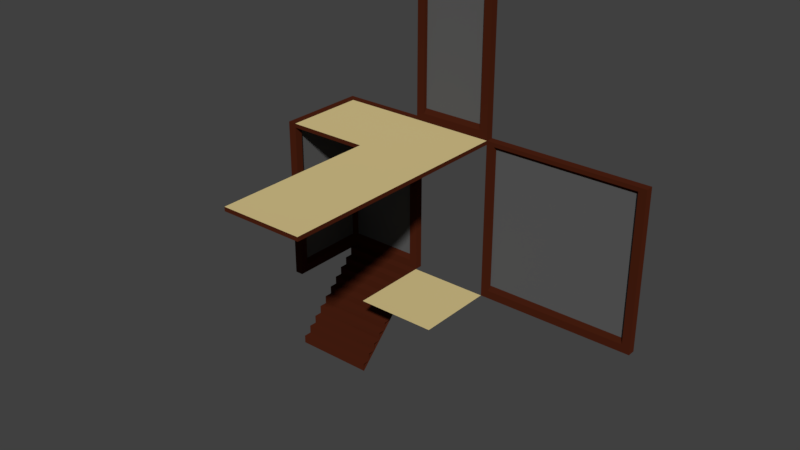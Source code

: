 # Source: Tiles.blend  (saved by Blender 2.80.75; exported with 4.5.12 LTS)
import bpy
from mathutils import Matrix  # noqa: F401  (used for matrix-valued properties, if any)

bpy.ops.wm.read_factory_settings(use_empty=True)
scene = bpy.context.scene
scene.name = 'Scene'

# ---- collections
col_walls = bpy.data.collections.new('Walls'); scene.collection.children.link(col_walls)

# ---- materials (node trees are filled in below, after node groups)
mat_clay = bpy.data.materials.new('Clay')
mat_clay.diffuse_color = (0.8, 0.6616, 0.4291, 1.0)
mat_stone = bpy.data.materials.new('Stone')
mat_stone.alpha_threshold = 0.0
mat_stone.diffuse_color = (0.1065, 0.1065, 0.1065, 1.0)
mat_stone.roughness = 0.5
mat_stone.line_color = (0.0, 0.0, 0.0, 1.0)
mat_wood = bpy.data.materials.new('Wood')
mat_wood.diffuse_color = (0.1025, 0.03569, 0.01177, 1.0)

# ---- material node trees
mat_clay.use_nodes = True; mat_clay.node_tree.nodes.clear()
_N = mat_clay.node_tree.nodes; _L = mat_clay.node_tree.links
n0 = _N.new('ShaderNodeOutputMaterial'); n0.name = 'Material Output'; n0.location = (300, 300)
n1 = _N.new('ShaderNodeBsdfDiffuse'); n1.name = 'Diffuse BSDF'; n1.location = (10, 300)
n1.inputs[0].default_value = (0.5277, 0.4291, 0.2015, 1.0)
n1.inputs[1].default_value = 0.5
_L.new(n1.outputs[0], n0.inputs[0])
n0.is_active_output = True
mat_wood.use_nodes = True; mat_wood.node_tree.nodes.clear()
_N = mat_wood.node_tree.nodes; _L = mat_wood.node_tree.links
n0 = _N.new('ShaderNodeOutputMaterial'); n0.name = 'Material Output'; n0.location = (300, 300)
n1 = _N.new('ShaderNodeBsdfDiffuse'); n1.name = 'Diffuse BSDF'; n1.location = (10, 300)
n1.inputs[0].default_value = (0.0578, 0.01198, 0.004903, 1.0)
n1.inputs[1].default_value = 0.5
_L.new(n1.outputs[0], n0.inputs[0])
n0.is_active_output = True

# ---- world
world_world = bpy.data.worlds.new('World'); scene.world = world_world
world_world.color = (0.05088, 0.05088, 0.05088)
world_world.use_sun_shadow = False
world_world.sun_shadow_jitter_overblur = 0.0

# ---- meshes
me_plane_003 = bpy.data.meshes.new('Plane.003')
me_plane_003.from_pydata([(0.0, -2.0, 0.0), (2.0, -2.0, 0.0), (0.0, 0.0, 0.0), (2.0, 0.0, 0.0)], [], [(0, 1, 3, 2)])
_uv = me_plane_003.uv_layers.new(name='UVMap')
_uv.uv.foreach_set('vector', [0.0, 0.0, 1.0, 0.0, 1.0, 1.0, 0.0, 1.0])
me_plane_003.materials.append(mat_clay)
me_plane_003.use_remesh_preserve_volume = False
me_plane_003.use_remesh_preserve_attributes = False
me_plane_003.use_mirror_vertex_groups = False
me_plane_003.update()
me_plane_004 = bpy.data.meshes.new('Plane.004')
me_plane_004.from_pydata([(0.0, -2.0, -0.1), (2.0, -2.0, -0.1), (0.0, 0.0, -0.1), (2.0, 0.0, -0.1), (0.8, -1.8, -0.1), (1.2, -1.8, -0.1), (1.2, -0.2, -0.1), (0.8, -0.2, -0.1), (1.807, -1.8, -0.1), (1.807, -0.2, -0.1), (0.1929, -0.2, -0.1), (0.1929, -1.8, -0.1), (0.0, -2.0, -9.686e-08), (2.0, -2.0, -9.686e-08), (0.0, 0.0, -9.686e-08), (2.0, 0.0, -9.686e-08), (0.0, -2.0, -9.686e-08), (0.0, 0.0, -9.686e-08), (0.1929, -0.2, -9.686e-08), (0.1929, -1.8, -9.686e-08), (0.8, -1.8, -9.686e-08), (1.2, -1.8, -9.686e-08), (1.2, -0.2, -9.686e-08), (0.8, -0.2, -9.686e-08), (2.0, -2.0, -9.686e-08), (2.0, 0.0, -9.686e-08), (1.807, -1.8, -9.686e-08), (1.807, -0.2, -9.686e-08)], [], [(8, 9, 3, 1), (13, 12, 14, 15), (4, 7, 6, 5), (0, 2, 10, 11), (10, 18, 19, 11), (0, 16, 17, 2), (11, 19, 26, 8), (11, 8, 1, 0), (4, 20, 23, 7), (6, 22, 21, 5), (10, 2, 3, 9), (0, 1, 24, 16), (8, 26, 27, 9), (3, 25, 24, 1), (10, 9, 27, 18), (17, 25, 3, 2)])
me_plane_004.polygons.foreach_set('material_index', [1, 2, 1, 1, 1, 1, 1, 1, 1, 1, 1, 1, 1, 1, 1, 1])
_uv = me_plane_004.uv_layers.new(name='UVMap')
_uv.uv.foreach_set('vector', [0.4654, 0.4904, 0.446, 0.1015, 0.505, 0.03761, 0.5141, 0.5481, 0.9999, 0.0001242, 0.9999, 0.4591, 0.5409, 0.4591, 0.5409, 0.0001241, 0.6556, 0.4593, 0.6556, 0.8265, 0.5639, 0.8265, 0.5639, 0.4593, 0.03216, 0.5157, 0.03243, 0.07541, 0.06871, 0.1108, 0.08174, 0.472, 0.06871, 0.1108, 0.08642, 0.1278, 0.1073, 0.4525, 0.08174, 0.472, 0.03216, 0.5157, 0.0001241, 0.5475, 0.009058, 0.05288, 0.03243, 0.07541, 0.08174, 0.472, 0.1073, 0.4525, 0.4437, 0.462, 0.4654, 0.4904, 0.08174, 0.472, 0.4654, 0.4904, 0.5141, 0.5481, 0.03216, 0.5157, 0.6556, 0.4593, 0.6786, 0.4593, 0.6786, 0.8265, 0.6556, 0.8265, 0.5639, 0.8265, 0.5409, 0.8265, 0.5409, 0.4593, 0.5639, 0.4593, 0.06871, 0.1108, 0.03243, 0.07541, 0.505, 0.03761, 0.446, 0.1015, 0.03216, 0.5157, 0.5141, 0.5481, 0.5407, 0.5751, 0.0001241, 0.5475, 0.4654, 0.4904, 0.4437, 0.462, 0.418, 0.1313, 0.446, 0.1015, 0.505, 0.03761, 0.5407, 0.0001241, 0.5407, 0.5751, 0.5141, 0.5481, 0.06871, 0.1108, 0.446, 0.1015, 0.418, 0.1313, 0.08642, 0.1278, 0.009058, 0.05288, 0.5407, 0.0001241, 0.505, 0.03761, 0.03243, 0.07541])
me_plane_004.materials.append(mat_stone)
me_plane_004.materials.append(mat_wood)
me_plane_004.materials.append(mat_clay)
me_plane_004.use_remesh_preserve_volume = False
me_plane_004.use_remesh_preserve_attributes = False
me_plane_004.use_mirror_vertex_groups = False
me_plane_004.update()
me_plane_001 = bpy.data.meshes.new('Plane.001')
me_plane_001.from_pydata([(0.0, -2.0, -0.1), (2.0, -2.0, -0.1), (0.0, 0.0, -0.1), (2.0, 0.0, -0.1), (0.8, -2.0, -0.1), (1.2, -2.0, -0.1), (1.2, -0.2, -0.1), (0.8, -0.2, -0.1), (1.807, -2.0, -0.1), (1.807, -0.2, -0.1), (0.1929, -0.2, -0.1), (0.1929, -2.0, -0.1), (0.0, -2.0, -9.686e-08), (2.0, -2.0, -9.686e-08), (0.0, 0.0, -9.686e-08), (2.0, 0.0, -9.686e-08), (0.0, -2.0, -9.686e-08), (0.0, 0.0, -9.686e-08), (0.1929, -0.2, -9.686e-08), (0.1929, -2.0, -9.686e-08), (0.8, -2.0, -9.686e-08), (1.2, -2.0, -9.686e-08), (1.2, -0.2, -9.686e-08), (0.8, -0.2, -9.686e-08), (2.0, -2.0, -9.686e-08), (2.0, 0.0, -9.686e-08), (1.807, -2.0, -9.686e-08), (1.807, -0.2, -9.686e-08)], [(19, 26)], [(8, 9, 3, 1), (13, 12, 14, 15), (4, 7, 6, 5), (0, 2, 10, 11), (10, 18, 19, 11), (0, 16, 17, 2), (4, 20, 23, 7), (6, 22, 21, 5), (10, 2, 3, 9), (8, 26, 27, 9), (3, 25, 24, 1), (10, 9, 27, 18), (17, 25, 3, 2)])
me_plane_001.polygons.foreach_set('material_index', [1, 2, 1, 1, 1, 1, 1, 1, 1, 1, 1, 1, 1])
_uv = me_plane_001.uv_layers.new(name='UVMap')
_uv.uv.foreach_set('vector', [0.3323, 0.03614, 0.07975, 0.4033, 0.02591, 0.3914, 0.3018, 0.01424, 0.7594, 0.4108, 0.3487, 0.4108, 0.3487, 0.0001214, 0.7594, 0.0001215, 0.7183, 0.5137, 0.3487, 0.5137, 0.3487, 0.4316, 0.7183, 0.4316, 0.3189, 0.9831, 0.06779, 0.7627, 0.1003, 0.7461, 0.3367, 0.9632, 0.1003, 0.7461, 0.1171, 0.7381, 0.3485, 0.9503, 0.3367, 0.9632, 0.3189, 0.9831, 0.3041, 0.9999, 0.05088, 0.7711, 0.06779, 0.7627, 0.7183, 0.5137, 0.7183, 0.5342, 0.3487, 0.5342, 0.3487, 0.5137, 0.3487, 0.4316, 0.3487, 0.411, 0.7183, 0.411, 0.7183, 0.4316, 0.1003, 0.7461, 0.06779, 0.7627, 0.02591, 0.3914, 0.07975, 0.4033, 0.3323, 0.03614, 0.3485, 0.04723, 0.1026, 0.4104, 0.07975, 0.4033, 0.02591, 0.3914, 0.0001214, 0.3852, 0.2825, 0.0001214, 0.3018, 0.01424, 0.1003, 0.7461, 0.07975, 0.4033, 0.1026, 0.4104, 0.1171, 0.7381, 0.05088, 0.7711, 0.0001214, 0.3852, 0.02591, 0.3914, 0.06779, 0.7627])
me_plane_001.materials.append(mat_stone)
me_plane_001.materials.append(mat_wood)
me_plane_001.materials.append(mat_clay)
me_plane_001.use_remesh_preserve_volume = False
me_plane_001.use_remesh_preserve_attributes = False
me_plane_001.use_mirror_vertex_groups = False
me_plane_001.update()
me_plane_010 = bpy.data.meshes.new('Plane.010')
me_plane_010.from_pydata([(0.0, -2.0, -0.1), (2.0, -2.0, -0.1), (0.0, 0.0, -0.1), (2.0, 0.0, -0.1), (0.8, -2.0, -0.1), (1.2, -2.0, -0.1), (1.2, 1.49e-08, -0.1), (0.8, 1.49e-08, -0.1), (1.807, -2.0, -0.1), (1.807, 1.49e-08, -0.1), (0.1929, 1.49e-08, -0.1), (0.1929, -2.0, -0.1), (0.0, -2.0, -9.686e-08), (2.0, -2.0, -9.686e-08), (0.0, 0.0, -9.686e-08), (2.0, 0.0, -9.686e-08), (0.0, -2.0, -9.686e-08), (0.0, 0.0, -9.686e-08), (0.1929, 1.49e-08, -9.686e-08), (0.1929, -2.0, -9.686e-08), (0.8, -2.0, -9.686e-08), (1.2, -2.0, -9.686e-08), (1.2, 1.49e-08, -9.686e-08), (0.8, 1.49e-08, -9.686e-08), (2.0, -2.0, -9.686e-08), (2.0, 0.0, -9.686e-08), (1.807, -2.0, -9.686e-08), (1.807, 1.49e-08, -9.686e-08)], [(16, 24), (19, 26), (18, 27), (17, 25)], [(8, 9, 3, 1), (13, 12, 14, 15), (4, 7, 6, 5), (0, 2, 10, 11), (10, 18, 19, 11), (0, 16, 17, 2), (4, 20, 23, 7), (6, 22, 21, 5), (8, 26, 27, 9), (3, 25, 24, 1)])
me_plane_010.polygons.foreach_set('material_index', [1, 2, 1, 1, 1, 1, 1, 1, 1, 1])
_uv = me_plane_010.uv_layers.new(name='UVMap')
_uv.uv.foreach_set('vector', [0.2008, 0.7015, 0.8684, 0.7015, 0.8684, 0.7659, 0.2008, 0.7659, 0.6678, 0.6678, 0.0001625, 0.6678, 0.0001625, 0.0001625, 0.6678, 0.0001626, 0.835, 0.0001625, 0.835, 0.6678, 0.7015, 0.6678, 0.7015, 0.0001626, 0.9665, 0.0001625, 0.9665, 0.6678, 0.9021, 0.6678, 0.9021, 0.0001626, 0.9021, 0.6678, 0.8687, 0.6678, 0.8687, 0.0001626, 0.9021, 0.0001626, 0.9665, 0.0001625, 0.9998, 0.0001625, 0.9998, 0.6678, 0.9665, 0.6678, 0.835, 0.0001625, 0.8684, 0.0001625, 0.8684, 0.6678, 0.835, 0.6678, 0.7015, 0.6678, 0.6681, 0.6678, 0.6681, 0.0001625, 0.7015, 0.0001626, 0.2008, 0.7015, 0.2008, 0.6681, 0.8684, 0.6681, 0.8684, 0.7015, 0.8684, 0.7659, 0.8684, 0.7992, 0.2008, 0.7992, 0.2008, 0.7659])
me_plane_010.materials.append(mat_stone)
me_plane_010.materials.append(mat_wood)
me_plane_010.materials.append(mat_clay)
me_plane_010.use_remesh_preserve_volume = False
me_plane_010.use_remesh_preserve_attributes = False
me_plane_010.use_mirror_vertex_groups = False
me_plane_010.update()
me_plane_011 = bpy.data.meshes.new('Plane.011')
me_plane_011.from_pydata([(0.0, -2.0, -0.1), (2.0, -2.0, -0.1), (0.0, 0.0, -0.1), (2.0, 0.0, -0.1), (0.8, -1.8, -0.1), (1.2, -1.8, -0.1), (1.2, 1.49e-08, -0.1), (0.8, 1.49e-08, -0.1), (1.807, -1.8, -0.1), (1.807, 1.49e-08, -0.1), (0.1929, 1.49e-08, -0.1), (0.1929, -1.8, -0.1), (0.0, -2.0, -9.686e-08), (2.0, -2.0, -9.686e-08), (0.0, 0.0, -9.686e-08), (2.0, 0.0, -9.686e-08), (0.0, -2.0, -9.686e-08), (0.0, 0.0, -9.686e-08), (0.1929, 1.49e-08, -9.686e-08), (0.1929, -1.8, -9.686e-08), (0.8, -1.8, -9.686e-08), (1.2, -1.8, -9.686e-08), (1.2, 1.49e-08, -9.686e-08), (0.8, 1.49e-08, -9.686e-08), (2.0, -2.0, -9.686e-08), (2.0, 0.0, -9.686e-08), (1.807, -1.8, -9.686e-08), (1.807, 1.49e-08, -9.686e-08)], [(18, 27), (17, 25)], [(8, 9, 3, 1), (13, 12, 14, 15), (4, 7, 6, 5), (0, 2, 10, 11), (10, 18, 19, 11), (0, 16, 17, 2), (11, 19, 26, 8), (11, 8, 1, 0), (4, 20, 23, 7), (6, 22, 21, 5), (0, 1, 24, 16), (8, 26, 27, 9), (3, 25, 24, 1)])
me_plane_011.polygons.foreach_set('material_index', [1, 2, 1, 1, 1, 1, 1, 1, 1, 1, 1, 1, 1])
_uv = me_plane_011.uv_layers.new(name='UVMap')
_uv.uv.foreach_set('vector', [0.07226, 0.6309, 0.3248, 0.96, 0.2975, 0.9817, 0.02047, 0.6448, 0.7551, 0.4121, 0.343, 0.4121, 0.343, 0.0001211, 0.7551, 0.0001212, 0.3636, 0.7832, 0.3636, 0.4124, 0.446, 0.4124, 0.446, 0.7832, 0.04359, 0.2716, 0.311, 0.01396, 0.3317, 0.03553, 0.07859, 0.2877, 0.3317, 0.03553, 0.3428, 0.0466, 0.09668, 0.2958, 0.07859, 0.2877, 0.04359, 0.2716, 0.02112, 0.2633, 0.2979, 0.0001211, 0.311, 0.01396, 0.07859, 0.2877, 0.09668, 0.2958, 0.09402, 0.6232, 0.07226, 0.6309, 0.07859, 0.2877, 0.07226, 0.6309, 0.02047, 0.6448, 0.04359, 0.2716, 0.3636, 0.7832, 0.343, 0.7832, 0.343, 0.4124, 0.3636, 0.4124, 0.446, 0.4124, 0.4666, 0.4124, 0.4666, 0.7832, 0.446, 0.7832, 0.04359, 0.2716, 0.02047, 0.6448, 0.0001211, 0.6518, 0.02112, 0.2633, 0.07226, 0.6309, 0.09402, 0.6232, 0.3428, 0.9462, 0.3248, 0.96, 0.2975, 0.9817, 0.2747, 0.9999, 0.0001211, 0.6518, 0.02047, 0.6448])
me_plane_011.materials.append(mat_stone)
me_plane_011.materials.append(mat_wood)
me_plane_011.materials.append(mat_clay)
me_plane_011.use_remesh_preserve_volume = False
me_plane_011.use_remesh_preserve_attributes = False
me_plane_011.use_mirror_vertex_groups = False
me_plane_011.update()
me_plane_012 = bpy.data.meshes.new('Plane.012')
me_plane_012.from_pydata([(-2.0, -2.0, -2.0), (0.0, -2.0, -2.0), (-2.0, 0.0, 0.0), (0.0, 0.0, 0.0), (-2.0, -2.0, -1.8), (0.0, -2.0, -1.8), (-2.0, -1.8, -1.8), (0.0, -1.8, -1.8), (-2.0, -1.8, -1.6), (0.0, -1.8, -1.6), (-2.0, -1.6, -1.6), (0.0, -1.6, -1.6), (-2.0, -1.6, -1.4), (0.0, -1.6, -1.4), (-2.0, -1.4, -1.4), (0.0, -1.4, -1.4), (-2.0, -1.4, -1.2), (0.0, -1.4, -1.2), (-2.0, -1.2, -1.2), (0.0, -1.2, -1.2), (-2.0, -1.2, -1.0), (0.0, -1.2, -1.0), (-2.0, -1.0, -1.0), (0.0, -1.0, -1.0), (-2.0, -1.0, -0.8), (0.0, -1.0, -0.8), (-2.0, -0.8, -0.8), (0.0, -0.8, -0.8), (-2.0, -0.8, -0.6), (0.0, -0.8, -0.6), (-2.0, -0.6, -0.6), (0.0, -0.6, -0.6), (-2.0, -0.6, -0.4), (0.0, -0.6, -0.4), (-2.0, -0.4, -0.4), (0.0, -0.4, -0.4), (-2.0, -0.4, -0.2), (0.0, -0.4, -0.2), (-2.0, -0.2, -0.2), (0.0, -0.2, -0.2), (-2.0, -0.2, 1.49e-07), (0.0, -0.2, 1.49e-07), (-2.0, 1.49e-07, 1.49e-07), (0.0, 1.49e-07, 1.49e-07)], [], [(0, 2, 3, 1), (1, 5, 4, 0), (5, 7, 6, 4), (7, 9, 8, 6), (9, 11, 10, 8), (11, 13, 12, 10), (13, 15, 14, 12), (15, 17, 16, 14), (17, 19, 18, 16), (19, 21, 20, 18), (21, 23, 22, 20), (23, 25, 24, 22), (25, 27, 26, 24), (27, 29, 28, 26), (29, 31, 30, 28), (31, 33, 32, 30), (33, 35, 34, 32), (35, 37, 36, 34), (37, 39, 38, 36), (39, 41, 40, 38), (41, 43, 42, 40)])
_uv = me_plane_012.uv_layers.new(name='UVMap')
_uv.uv.foreach_set('vector', [0.0, 0.0, 0.0, 1.0, 1.0, 1.0, 1.0, 0.0, 1.0, 0.0, 1.0, 0.0, 0.0, 0.0, 0.0, 0.0, 1.0, 0.0, 1.0, 0.0, 0.0, 0.0, 0.0, 0.0, 1.0, 0.0, 1.0, 0.0, 0.0, 0.0, 0.0, 0.0, 1.0, 0.0, 1.0, 0.0, 0.0, 0.0, 0.0, 0.0, 1.0, 0.0, 1.0, 0.0, 0.0, 0.0, 0.0, 0.0, 1.0, 0.0, 1.0, 0.0, 0.0, 0.0, 0.0, 0.0, 1.0, 0.0, 1.0, 0.0, 0.0, 0.0, 0.0, 0.0, 1.0, 0.0, 1.0, 0.0, 0.0, 0.0, 0.0, 0.0, 1.0, 0.0, 1.0, 0.0, 0.0, 0.0, 0.0, 0.0, 1.0, 0.0, 1.0, 0.0, 0.0, 0.0, 0.0, 0.0, 1.0, 0.0, 1.0, 0.0, 0.0, 0.0, 0.0, 0.0, 1.0, 0.0, 1.0, 0.0, 0.0, 0.0, 0.0, 0.0, 1.0, 0.0, 1.0, 0.0, 0.0, 0.0, 0.0, 0.0, 1.0, 0.0, 1.0, 0.0, 0.0, 0.0, 0.0, 0.0, 1.0, 0.0, 1.0, 0.0, 0.0, 0.0, 0.0, 0.0, 1.0, 0.0, 1.0, 0.0, 0.0, 0.0, 0.0, 0.0, 1.0, 0.0, 1.0, 0.0, 0.0, 0.0, 0.0, 0.0, 1.0, 0.0, 1.0, 0.0, 0.0, 0.0, 0.0, 0.0, 1.0, 0.0, 1.0, 0.0, 0.0, 0.0, 0.0, 0.0, 1.0, 0.0, 1.0, 0.0, 0.0, 0.0, 0.0, 0.0])
me_plane_012.materials.append(mat_wood)
me_plane_012.materials.append(mat_stone)
me_plane_012.use_remesh_preserve_volume = False
me_plane_012.use_remesh_preserve_attributes = False
me_plane_012.use_mirror_vertex_groups = False
me_plane_012.update()
me_plane_002 = bpy.data.meshes.new('Plane.002')
me_plane_002.from_pydata([(0.0, 0.0, 0.0), (1.8, 0.0, 0.0), (-0.2, 0.2, 0.0), (1.8, 0.2, 0.0), (-0.2, 0.2, 3.8), (-0.1, 0.1, 3.8), (1.8, 0.1, 3.8), (1.8, 0.2, 3.8), (-0.2, -1.8, 0.0), (0.0, -1.8, 0.0), (-0.2, -1.8, 3.8), (-0.1, -1.8, 3.8), (1.8, 0.2, 0.2), (1.8, 0.0, 0.2), (0.0, 0.0, 0.2), (-0.2, 0.2, 0.2), (0.0, -1.8, 0.2), (-0.2, -1.8, 0.2), (1.8, 0.2, 0.3), (-0.1, 0.1, 0.3), (-0.1, -1.8, 0.3), (1.8, 0.1, 0.3), (-0.2, 0.2, 0.3), (-0.2, -1.8, 0.3), (2.0, 0.0, 0.0), (2.0, 0.2, 0.0), (2.0, 0.1, 3.8), (2.0, 0.2, 3.8), (2.0, 0.2, 0.3), (2.0, 0.0, 0.2), (2.0, 0.2, 0.2), (2.0, 0.1, 0.3), (2.0, 0.0, 3.9), (1.8, 0.0, 3.9), (-0.2, -2.0, 2.649e-08), (1.788e-07, -2.0, 2.649e-08), (-0.2, -2.0, 3.8), (-0.1, -2.0, 3.8), (-0.1, -2.0, 0.3), (-0.2, -2.0, 0.2), (1.788e-07, -2.0, 0.2), (-0.2, -2.0, 0.3), (0.0, -1.8, 3.9), (1.192e-07, -2.0, 3.9), (-0.2, 0.2, 3.9), (0.0, 0.0, 3.9), (1.8, 0.2, 3.9), (-0.2, -1.8, 3.9), (2.0, 0.2, 3.9), (-0.2, -2.0, 3.9), (-0.2, 0.2, 4.0), (0.0, 0.0, 4.0), (1.8, 0.0, 4.0), (1.8, 0.2, 4.0), (-0.2, -1.8, 4.0), (0.0, -1.8, 4.0), (2.0, 0.0, 4.0), (2.0, 0.2, 4.0), (-0.2, -2.0, 4.0), (1.192e-07, -2.0, 4.0), (-2.235e-08, 0.1, 3.8), (-2.235e-08, 0.1, 0.3), (-0.1, 2.235e-08, 3.8), (-0.1, 2.235e-08, 0.3)], [], [(0, 2, 3, 1), (36, 37, 43, 49), (3, 12, 30, 25), (2, 0, 9, 8), (18, 22, 4, 7), (19, 21, 6, 5), (37, 38, 40, 43), (15, 2, 8, 17), (19, 5, 11, 20), (5, 6, 33, 45), (0, 14, 16, 9), (22, 15, 17, 23), (0, 1, 13, 14), (3, 2, 15, 12), (1, 3, 25, 24), (4, 22, 23, 10), (14, 19, 20, 16), (23, 17, 39, 41), (14, 13, 21, 19), (12, 15, 22, 18), (31, 28, 27, 26), (24, 25, 30, 29), (29, 30, 28, 31), (13, 1, 24, 29), (12, 18, 28, 30), (32, 33, 13, 29), (18, 7, 27, 28), (11, 5, 45, 42), (10, 36, 49, 47), (29, 31, 26, 32), (21, 13, 33, 6), (41, 38, 37, 36), (34, 35, 40, 39), (39, 40, 38, 41), (8, 9, 35, 34), (10, 23, 41, 36), (17, 8, 34, 39), (9, 16, 40, 35), (4, 10, 47, 44), (40, 16, 42, 43), (11, 42, 16, 20), (48, 46, 53, 57), (45, 33, 52, 51), (32, 48, 57, 56), (47, 49, 58, 54), (7, 4, 44, 46), (27, 7, 46, 48), (26, 27, 48, 32), (51, 52, 53, 50), (51, 50, 54, 55), (53, 52, 56, 57), (55, 54, 58, 59), (46, 44, 50, 53), (44, 47, 54, 50), (49, 43, 59, 58), (42, 45, 51, 55), (43, 42, 55, 59), (33, 32, 56, 52), (62, 63, 14, 45), (60, 45, 14, 61)])
me_plane_002.polygons.foreach_set('material_index', [0, 0, 0, 0, 1, 1, 0, 0, 1, 0, 0, 0, 0, 0, 0, 1, 0, 0, 0, 0, 0, 0, 0, 0, 0, 0, 0, 0, 0, 0, 0, 0, 0, 0, 0, 0, 0, 0, 0, 0, 0, 0, 0, 0, 0, 0, 0, 0, 0, 0, 0, 0, 0, 0, 0, 0, 0, 0, 0, 0])
_uv = me_plane_002.uv_layers.new(name='UVMap')
_uv.uv.foreach_set('vector', [0.3352, 0.6648, 0.2852, 0.7148, 0.7852, 0.7148, 0.7852, 0.6648, 0.2852, 0.9413, 0.3102, 0.9413, 0.3352, 0.9663, 0.2852, 0.9663, 0.7852, -0.00875, 0.7852, 0.04125, 0.8352, 0.04125, 0.8352, -0.00875, 0.2852, 0.7148, 0.3352, 0.6648, 0.3352, 0.2148, 0.2852, 0.2148, 0.7852, 0.06625, 0.2852, 0.06625, 0.2852, 0.9413, 0.7852, 0.9413, 0.3102, 0.06625, 0.7852, 0.06625, 0.7852, 0.9413, 0.3102, 0.9413, 0.3102, 0.9413, 0.3102, 0.06625, 0.3352, 0.04125, 0.3352, 0.9663, 0.7148, 0.04125, 0.7148, -0.00875, 0.2148, -0.00875, 0.2148, 0.04125, 0.6898, 0.06625, 0.6898, 0.9413, 0.2148, 0.9413, 0.2148, 0.06625, 0.3102, 0.9413, 0.7852, 0.9413, 0.7852, 0.9663, 0.3352, 0.9663, 0.6648, -0.00875, 0.6648, 0.04125, 0.2148, 0.04125, 0.2148, -0.00875, 0.7148, 0.06625, 0.7148, 0.04125, 0.2148, 0.04125, 0.2148, 0.06625, 0.3352, -0.00875, 0.7852, -0.00875, 0.7852, 0.04125, 0.3352, 0.04125, 0.7852, -0.00875, 0.2852, -0.00875, 0.2852, 0.04125, 0.7852, 0.04125, 0.7852, 0.6648, 0.7852, 0.7148, 0.8352, 0.7148, 0.8352, 0.6648, 0.7148, 0.9413, 0.7148, 0.06625, 0.2148, 0.06625, 0.2148, 0.9413, 0.3352, 0.6648, 0.3102, 0.6898, 0.3102, 0.2148, 0.3352, 0.2148, 0.2148, 0.06625, 0.2148, 0.04125, 0.1648, 0.04125, 0.1648, 0.06625, 0.3352, 0.6648, 0.7852, 0.6648, 0.7852, 0.6898, 0.3102, 0.6898, 0.7852, 0.04125, 0.2852, 0.04125, 0.2852, 0.06625, 0.7852, 0.06625, 0.6898, 0.06625, 0.7148, 0.06625, 0.7148, 0.9413, 0.6898, 0.9413, 0.6648, -0.00875, 0.7148, -0.00875, 0.7148, 0.04125, 0.6648, 0.04125, 0.6648, 0.04125, 0.7148, 0.04125, 0.7148, 0.06625, 0.6898, 0.06625, 0.7852, 0.04125, 0.7852, -0.00875, 0.8352, -0.00875, 0.8352, 0.04125, 0.7852, 0.04125, 0.7852, 0.06625, 0.8352, 0.06625, 0.8352, 0.04125, 0.8352, 0.9663, 0.7852, 0.9663, 0.7852, 0.04125, 0.8352, 0.04125, 0.7852, 0.06625, 0.7852, 0.9413, 0.8352, 0.9413, 0.8352, 0.06625, 0.2148, 0.9413, 0.6898, 0.9413, 0.6648, 0.9663, 0.2148, 0.9663, 0.2148, 0.9413, 0.1648, 0.9413, 0.1648, 0.9663, 0.2148, 0.9663, 0.6648, 0.04125, 0.6898, 0.06625, 0.6898, 0.9413, 0.6648, 0.9663, 0.6898, 0.06625, 0.6648, 0.04125, 0.6648, 0.9663, 0.6898, 0.9413, 0.2852, 0.06625, 0.3102, 0.06625, 0.3102, 0.9413, 0.2852, 0.9413, 0.2852, -0.00875, 0.3352, -0.00875, 0.3352, 0.04125, 0.2852, 0.04125, 0.2852, 0.04125, 0.3352, 0.04125, 0.3102, 0.06625, 0.2852, 0.06625, 0.2852, 0.2148, 0.3352, 0.2148, 0.3352, 0.1648, 0.2852, 0.1648, 0.2148, 0.9413, 0.2148, 0.06625, 0.1648, 0.06625, 0.1648, 0.9413, 0.2148, 0.04125, 0.2148, -0.00875, 0.1648, -0.00875, 0.1648, 0.04125, 0.2148, -0.00875, 0.2148, 0.04125, 0.1648, 0.04125, 0.1648, -0.00875, 0.7148, 0.9413, 0.2148, 0.9413, 0.2148, 0.9663, 0.7148, 0.9663, 0.1648, 0.04125, 0.2148, 0.04125, 0.2148, 0.9663, 0.1648, 0.9663, 0.3102, 0.9413, 0.3352, 0.9663, 0.3352, 0.04125, 0.3102, 0.06625, 0.8352, 0.9663, 0.7852, 0.9663, 0.7852, 0.9913, 0.8352, 0.9913, 0.3352, 0.9663, 0.7852, 0.9663, 0.7852, 0.9913, 0.3352, 0.9913, 0.6648, 0.9663, 0.7148, 0.9663, 0.7148, 0.9913, 0.6648, 0.9913, 0.2148, 0.9663, 0.1648, 0.9663, 0.1648, 0.9913, 0.2148, 0.9913, 0.7852, 0.9413, 0.2852, 0.9413, 0.2852, 0.9663, 0.7852, 0.9663, 0.8352, 0.9413, 0.7852, 0.9413, 0.7852, 0.9663, 0.8352, 0.9663, 0.6898, 0.9413, 0.7148, 0.9413, 0.7148, 0.9663, 0.6648, 0.9663, 0.3352, 0.6648, 0.7852, 0.6648, 0.7852, 0.7148, 0.2852, 0.7148, 0.3352, 0.6648, 0.2852, 0.7148, 0.2852, 0.2148, 0.3352, 0.2148, 0.7852, 0.7148, 0.7852, 0.6648, 0.8352, 0.6648, 0.8352, 0.7148, 0.3352, 0.2148, 0.2852, 0.2148, 0.2852, 0.1648, 0.3352, 0.1648, 0.7852, 0.9663, 0.2852, 0.9663, 0.2852, 0.9913, 0.7852, 0.9913, 0.7148, 0.9663, 0.2148, 0.9663, 0.2148, 0.9913, 0.7148, 0.9913, 0.2852, 0.9663, 0.3352, 0.9663, 0.3352, 0.9913, 0.2852, 0.9913, 0.2148, 0.9663, 0.6648, 0.9663, 0.6648, 0.9913, 0.2148, 0.9913, 0.1648, 0.9663, 0.2148, 0.9663, 0.2148, 0.9913, 0.1648, 0.9913, 0.7852, 0.9663, 0.8352, 0.9663, 0.8352, 0.9913, 0.7852, 0.9913, 0.3102, 0.9413, 0.3102, 0.06625, 0.3352, 0.04125, 0.3352, 0.9663, 0.6898, 0.9413, 0.6648, 0.9663, 0.6648, 0.04125, 0.6898, 0.06625])
me_plane_002.materials.append(mat_wood)
me_plane_002.materials.append(mat_stone)
me_plane_002.use_remesh_preserve_volume = False
me_plane_002.use_remesh_preserve_attributes = False
me_plane_002.use_mirror_vertex_groups = False
me_plane_002.update()
me_plane_007 = bpy.data.meshes.new('Plane.007')
me_plane_007.from_pydata([(0.2, 0.0, 0.0), (1.8, 0.0, 0.0), (0.2, 0.2, 0.0), (1.8, 0.2, 0.0), (0.2, 0.2, 3.8), (0.2, 0.1, 3.8), (1.8, 0.1, 3.8), (1.8, 0.2, 3.8), (1.8, 0.2, 0.2), (1.8, 0.0, 0.2), (0.2, 0.0, 0.2), (0.2, 0.2, 0.2), (1.8, 0.2, 0.3), (0.2, 0.1, 0.3), (1.8, 0.1, 0.3), (0.2, 0.2, 0.3), (2.0, 0.0, 0.0), (2.0, 0.2, 0.0), (2.0, 0.1, 3.8), (2.0, 0.2, 3.8), (2.0, 0.2, 0.3), (2.0, 0.0, 0.2), (2.0, 0.2, 0.2), (2.0, 0.1, 0.3), (2.0, 0.0, 3.9), (1.8, 0.0, 3.9), (0.2, 0.2, 3.9), (0.2, 0.0, 3.9), (1.8, 0.2, 3.9), (2.0, 0.2, 3.9), (0.2, 0.2, 4.0), (0.2, 0.0, 4.0), (1.8, 0.0, 4.0), (1.8, 0.2, 4.0), (2.0, 0.0, 4.0), (2.0, 0.2, 4.0), (0.0, 0.0, 0.0), (0.0, 0.2, 0.0), (0.0, 0.2, 3.8), (0.0, 0.1, 3.8), (0.0, 0.0, 0.2), (0.0, 0.2, 0.2), (0.0, 0.1, 0.3), (0.0, 0.2, 0.3), (0.0, 0.2, 3.9), (0.0, 0.0, 3.9), (0.0, 0.2, 4.0), (0.0, 0.0, 4.0)], [], [(0, 2, 3, 1), (3, 8, 22, 17), (12, 15, 4, 7), (13, 14, 6, 5), (5, 6, 25, 27), (0, 1, 9, 10), (3, 2, 11, 8), (1, 3, 17, 16), (10, 9, 14, 13), (8, 11, 15, 12), (23, 20, 19, 18), (16, 17, 22, 21), (21, 22, 20, 23), (9, 1, 16, 21), (8, 12, 20, 22), (24, 25, 9, 21), (12, 7, 19, 20), (21, 23, 18, 24), (14, 9, 25, 6), (29, 28, 33, 35), (27, 25, 32, 31), (24, 29, 35, 34), (7, 4, 26, 28), (19, 7, 28, 29), (18, 19, 29, 24), (31, 32, 33, 30), (33, 32, 34, 35), (28, 26, 30, 33), (25, 24, 34, 32), (15, 11, 41, 43), (43, 41, 40, 42), (44, 38, 39, 45), (26, 4, 38, 44), (30, 26, 44, 46), (31, 30, 46, 47), (27, 31, 47, 45), (13, 5, 27, 10), (0, 10, 40, 36), (4, 15, 43, 38), (11, 2, 37, 41), (2, 0, 36, 37), (10, 27, 45, 40), (47, 46, 44, 45), (36, 40, 41, 37), (39, 42, 40, 45), (42, 39, 38, 43)])
me_plane_007.polygons.foreach_set('material_index', [0, 0, 1, 1, 0, 0, 0, 0, 0, 0, 0, 0, 0, 0, 0, 0, 0, 0, 0, 0, 0, 0, 0, 0, 0, 0, 0, 0, 0, 0, 0, 0, 0, 0, 0, 0, 0, 0, 0, 0, 0, 0, 0, 0, 0, 0])
_uv = me_plane_007.uv_layers.new(name='UVMap')
_uv.uv.foreach_set('vector', [0.5208, 0.04663, 0.521, 9.809e-05, 0.9134, 0.00178, 0.9133, 0.04831, 0.04337, 0.05215, 0.04381, 0.09544, 0.0005388, 0.09587, 9.809e-05, 0.05259, 0.04403, 0.1171, 0.3906, 0.1135, 0.3967, 0.8711, 0.05058, 0.8737, 0.5425, 0.1246, 0.8907, 0.1303, 0.893, 0.863, 0.5467, 0.856, 0.5467, 0.856, 0.893, 0.863, 0.9108, 0.8926, 0.5276, 0.8922, 0.5208, 0.04663, 0.9133, 0.04831, 0.9145, 0.09184, 0.5202, 0.0925, 0.04337, 0.05215, 0.3898, 0.04848, 0.3904, 0.09184, 0.04381, 0.09544, 0.9133, 0.04831, 0.9134, 0.00178, 0.9586, 0.003282, 0.9571, 0.0485, 0.5202, 0.0925, 0.9145, 0.09184, 0.8907, 0.1303, 0.5425, 0.1246, 0.04381, 0.09544, 0.3904, 0.09184, 0.3906, 0.1135, 0.04403, 0.1171, 0.9777, 0.1133, 0.9993, 0.1134, 0.9993, 0.8709, 0.9775, 0.8711, 0.9571, 0.0485, 0.9999, 0.04912, 0.9994, 0.0919, 0.9561, 0.09153, 0.9561, 0.09153, 0.9994, 0.0919, 0.9993, 0.1134, 0.9777, 0.1133, 0.9145, 0.09184, 0.9133, 0.04831, 0.9571, 0.0485, 0.9561, 0.09153, 0.04381, 0.09544, 0.04403, 0.1171, 0.000754, 0.1175, 0.0005388, 0.09587, 0.9557, 0.8931, 0.9108, 0.8926, 0.9145, 0.09184, 0.9561, 0.09153, 0.04403, 0.1171, 0.05058, 0.8737, 0.007331, 0.8741, 0.000754, 0.1175, 0.9561, 0.09153, 0.9777, 0.1133, 0.9775, 0.8711, 0.9557, 0.8931, 0.8907, 0.1303, 0.9145, 0.09184, 0.9108, 0.8926, 0.893, 0.863, 0.007504, 0.8957, 0.05075, 0.8954, 0.05092, 0.917, 0.007675, 0.9173, 0.5276, 0.8922, 0.9108, 0.8926, 0.9104, 0.9158, 0.5277, 0.9139, 0.9557, 0.8931, 0.9996, 0.8928, 0.9999, 0.9148, 0.9559, 0.9154, 0.05058, 0.8737, 0.3967, 0.8711, 0.3968, 0.8928, 0.05075, 0.8954, 0.007331, 0.8741, 0.05058, 0.8737, 0.05075, 0.8954, 0.007504, 0.8957, 0.9775, 0.8711, 0.9993, 0.8709, 0.9996, 0.8928, 0.9557, 0.8931, 0.5277, 0.9139, 0.9104, 0.9158, 0.9104, 0.9624, 0.5279, 0.96, 0.9104, 0.9624, 0.9104, 0.9158, 0.9559, 0.9154, 0.9565, 0.9618, 0.05075, 0.8954, 0.3968, 0.8928, 0.397, 0.9144, 0.05092, 0.917, 0.9108, 0.8926, 0.9557, 0.8931, 0.9559, 0.9154, 0.9104, 0.9158, 0.3906, 0.1135, 0.3904, 0.09184, 0.4338, 0.09132, 0.4341, 0.1131, 0.4341, 0.1131, 0.4338, 0.09132, 0.4774, 0.09085, 0.4558, 0.1128, 0.4401, 0.8925, 0.44, 0.8708, 0.4617, 0.8707, 0.4836, 0.8923, 0.3968, 0.8928, 0.3967, 0.8711, 0.44, 0.8708, 0.4401, 0.8925, 0.397, 0.9144, 0.3968, 0.8928, 0.4401, 0.8925, 0.4402, 0.9142, 0.5277, 0.9139, 0.5279, 0.96, 0.4828, 0.9593, 0.4835, 0.9141, 0.5276, 0.8922, 0.5277, 0.9139, 0.4835, 0.9141, 0.4836, 0.8923, 0.5425, 0.1246, 0.5467, 0.856, 0.5276, 0.8922, 0.5202, 0.0925, 0.5208, 0.04663, 0.5202, 0.0925, 0.4774, 0.09085, 0.4766, 0.04686, 0.3967, 0.8711, 0.3906, 0.1135, 0.4341, 0.1131, 0.44, 0.8708, 0.3904, 0.09184, 0.3898, 0.04848, 0.4331, 0.0478, 0.4338, 0.09132, 0.521, 9.809e-05, 0.5208, 0.04663, 0.4766, 0.04686, 0.4756, 0.0009397, 0.5202, 0.0925, 0.5276, 0.8922, 0.4836, 0.8923, 0.4774, 0.09085, 0.4835, 0.9141, 0.4402, 0.9142, 0.4401, 0.8925, 0.4836, 0.8923, 0.4766, 0.04686, 0.4774, 0.09085, 0.4338, 0.09132, 0.4331, 0.0478, 0.4617, 0.8707, 0.4558, 0.1128, 0.4774, 0.09085, 0.4836, 0.8923, 0.4558, 0.1128, 0.4617, 0.8707, 0.44, 0.8708, 0.4341, 0.1131])
me_plane_007.materials.append(mat_wood)
me_plane_007.materials.append(mat_stone)
me_plane_007.use_remesh_preserve_volume = False
me_plane_007.use_remesh_preserve_attributes = False
me_plane_007.use_mirror_vertex_groups = False
me_plane_007.update()
me_plane_008 = bpy.data.meshes.new('Plane.008')
me_plane_008.from_pydata([(0.2, 0.0, 0.0), (3.8, 0.0, 0.0), (0.2, 0.2, 0.0), (3.8, 0.2, 0.0), (0.2, 0.2, 3.8), (0.2, 0.1, 3.8), (3.8, 0.1, 3.8), (3.8, 0.2, 3.8), (3.8, 0.2, 0.2), (3.8, 0.0, 0.2), (0.2, 0.0, 0.2), (0.2, 0.2, 0.2), (3.8, 0.2, 0.3), (0.2, 0.1, 0.3), (3.8, 0.1, 0.3), (0.2, 0.2, 0.3), (4.0, 0.0, 0.0), (4.0, 0.2, 0.0), (4.0, 0.1, 3.8), (4.0, 0.2, 3.8), (4.0, 0.2, 0.3), (4.0, 0.0, 0.2), (4.0, 0.2, 0.2), (4.0, 0.1, 0.3), (4.0, 0.0, 3.9), (3.8, 0.0, 3.9), (0.2, 0.2, 3.9), (0.2, 0.0, 3.9), (3.8, 0.2, 3.9), (4.0, 0.2, 3.9), (0.2, 0.2, 4.0), (0.2, 0.0, 4.0), (3.8, 0.0, 4.0), (3.8, 0.2, 4.0), (4.0, 0.0, 4.0), (4.0, 0.2, 4.0), (0.0, 0.0, 0.0), (0.0, 0.2, 0.0), (0.0, 0.2, 3.8), (0.0, 0.1, 3.8), (0.0, 0.0, 0.2), (0.0, 0.2, 0.2), (0.0, 0.1, 0.3), (0.0, 0.2, 0.3), (0.0, 0.2, 3.9), (0.0, 0.0, 3.9), (0.0, 0.2, 4.0), (0.0, 0.0, 4.0)], [], [(0, 2, 3, 1), (3, 8, 22, 17), (12, 15, 4, 7), (13, 14, 6, 5), (5, 6, 25, 27), (0, 1, 9, 10), (3, 2, 11, 8), (1, 3, 17, 16), (10, 9, 14, 13), (8, 11, 15, 12), (23, 20, 19, 18), (16, 17, 22, 21), (21, 22, 20, 23), (9, 1, 16, 21), (8, 12, 20, 22), (24, 25, 9, 21), (12, 7, 19, 20), (21, 23, 18, 24), (14, 9, 25, 6), (29, 28, 33, 35), (27, 25, 32, 31), (24, 29, 35, 34), (7, 4, 26, 28), (19, 7, 28, 29), (18, 19, 29, 24), (31, 32, 33, 30), (33, 32, 34, 35), (28, 26, 30, 33), (25, 24, 34, 32), (15, 11, 41, 43), (43, 41, 40, 42), (44, 38, 39, 45), (26, 4, 38, 44), (30, 26, 44, 46), (31, 30, 46, 47), (27, 31, 47, 45), (13, 5, 27, 10), (0, 10, 40, 36), (4, 15, 43, 38), (11, 2, 37, 41), (2, 0, 36, 37), (10, 27, 45, 40), (47, 46, 44, 45), (36, 40, 41, 37), (39, 42, 40, 45), (42, 39, 38, 43)])
me_plane_008.polygons.foreach_set('material_index', [0, 0, 1, 1, 0, 0, 0, 0, 0, 0, 0, 0, 0, 0, 0, 0, 0, 0, 0, 0, 0, 0, 0, 0, 0, 0, 0, 0, 0, 0, 0, 0, 0, 0, 0, 0, 0, 0, 0, 0, 0, 0, 0, 0, 0, 0])
_uv = me_plane_008.uv_layers.new(name='UVMap')
_uv.uv.foreach_set('vector', [0.02371, 0.4927, 7.135e-05, 0.4928, 0.0001941, 0.05232, 0.02371, 0.05214, 0.03545, 0.9769, 0.05852, 0.9763, 0.05909, 0.9994, 0.03602, 0.9999, 0.07006, 0.976, 0.05969, 0.5607, 0.4641, 0.5508, 0.4741, 0.9661, 0.06388, 0.4802, 0.0658, 0.06395, 0.4581, 0.05673, 0.4556, 0.4714, 0.4556, 0.4714, 0.4581, 0.05673, 0.4735, 0.04701, 0.4744, 0.4813, 0.02371, 0.4927, 0.02371, 0.05214, 0.04592, 0.05162, 0.04727, 0.4924, 0.03545, 0.9769, 0.02511, 0.5616, 0.04816, 0.561, 0.05852, 0.9763, 0.02371, 0.05214, 0.0001941, 0.05232, 0.0005052, 0.02939, 0.02344, 0.0297, 0.04727, 0.4924, 0.04592, 0.05162, 0.0658, 0.06395, 0.06388, 0.4802, 0.05852, 0.9763, 0.04816, 0.561, 0.05969, 0.5607, 0.07006, 0.976, 0.05709, 0.0182, 0.05691, 0.006768, 0.4613, 0.0005376, 0.4615, 0.01214, 0.02344, 0.0297, 0.02323, 0.007268, 0.04555, 0.006997, 0.04576, 0.0298, 0.04576, 0.0298, 0.04555, 0.006997, 0.05691, 0.006768, 0.05709, 0.0182, 0.04592, 0.05162, 0.02371, 0.05214, 0.02344, 0.0297, 0.04576, 0.0298, 0.05852, 0.9763, 0.07006, 0.976, 0.07063, 0.9991, 0.05909, 0.9994, 0.4734, 0.02357, 0.4735, 0.04701, 0.04592, 0.05162, 0.04576, 0.0298, 0.07006, 0.976, 0.4741, 0.9661, 0.4747, 0.9892, 0.07063, 0.9991, 0.04576, 0.0298, 0.05709, 0.0182, 0.4615, 0.01214, 0.4734, 0.02357, 0.0658, 0.06395, 0.04592, 0.05162, 0.4735, 0.04701, 0.4581, 0.05673, 0.4862, 0.9889, 0.4857, 0.9658, 0.4972, 0.9656, 0.4977, 0.9886, 0.4744, 0.4813, 0.4735, 0.04701, 0.4854, 0.047, 0.4856, 0.4812, 0.4734, 0.02357, 0.473, 0.0003088, 0.4846, 7.135e-05, 0.4851, 0.02338, 0.4741, 0.9661, 0.4641, 0.5508, 0.4757, 0.5505, 0.4857, 0.9658, 0.4747, 0.9892, 0.4741, 0.9661, 0.4857, 0.9658, 0.4862, 0.9889, 0.4615, 0.01214, 0.4613, 0.0005376, 0.473, 0.0003088, 0.4734, 0.02357, 0.4856, 0.4812, 0.4854, 0.047, 0.5093, 0.04683, 0.5092, 0.4809, 0.5093, 0.04683, 0.4854, 0.047, 0.4851, 0.02338, 0.5089, 0.02302, 0.4857, 0.9658, 0.4757, 0.5505, 0.4872, 0.5502, 0.4972, 0.9656, 0.4735, 0.04701, 0.4734, 0.02357, 0.4851, 0.02338, 0.4854, 0.047, 0.05969, 0.5607, 0.04816, 0.561, 0.04757, 0.5379, 0.0591, 0.5376, 0.0591, 0.5376, 0.04757, 0.5379, 0.04695, 0.5148, 0.05881, 0.5261, 0.4751, 0.5274, 0.4636, 0.5277, 0.4633, 0.5162, 0.4746, 0.5044, 0.4757, 0.5505, 0.4641, 0.5508, 0.4636, 0.5277, 0.4751, 0.5274, 0.4872, 0.5502, 0.4757, 0.5505, 0.4751, 0.5274, 0.4866, 0.5272, 0.4856, 0.4812, 0.5092, 0.4809, 0.5093, 0.5041, 0.4861, 0.5042, 0.4744, 0.4813, 0.4856, 0.4812, 0.4861, 0.5042, 0.4746, 0.5044, 0.06388, 0.4802, 0.4556, 0.4714, 0.4744, 0.4813, 0.04727, 0.4924, 0.02371, 0.4927, 0.04727, 0.4924, 0.04695, 0.5148, 0.02399, 0.5155, 0.4641, 0.5508, 0.05969, 0.5607, 0.0591, 0.5376, 0.4636, 0.5277, 0.04816, 0.561, 0.02511, 0.5616, 0.02456, 0.5385, 0.04757, 0.5379, 7.135e-05, 0.4928, 0.02371, 0.4927, 0.02399, 0.5155, 0.0005516, 0.5161, 0.04727, 0.4924, 0.4744, 0.4813, 0.4746, 0.5044, 0.04695, 0.5148, 0.4861, 0.5042, 0.4866, 0.5272, 0.4751, 0.5274, 0.4746, 0.5044, 0.02399, 0.5155, 0.04695, 0.5148, 0.04757, 0.5379, 0.02456, 0.5385, 0.4633, 0.5162, 0.05881, 0.5261, 0.04695, 0.5148, 0.4746, 0.5044, 0.05881, 0.5261, 0.4633, 0.5162, 0.4636, 0.5277, 0.0591, 0.5376])
me_plane_008.materials.append(mat_wood)
me_plane_008.materials.append(mat_stone)
me_plane_008.use_remesh_preserve_volume = False
me_plane_008.use_remesh_preserve_attributes = False
me_plane_008.use_mirror_vertex_groups = False
me_plane_008.update()

# ---- objects
ob_floor_segment = bpy.data.objects.new('Floor Segment', me_plane_003)
ob_ceiling_segment_1 = bpy.data.objects.new('Ceiling Segment 1', me_plane_004)
ob_ceiling_segment_2_end_1 = bpy.data.objects.new('Ceiling Segment 2 End 1', me_plane_001)
ob_ceiling_segment_2_middle = bpy.data.objects.new('Ceiling Segment 2 Middle', me_plane_010)
ob_ceiling_segment_2_end_2 = bpy.data.objects.new('Ceiling Segment 2 End 2', me_plane_011)
ob_stairs_segment = bpy.data.objects.new('Stairs Segment', me_plane_012)
ob_corner_segment_1 = bpy.data.objects.new('Corner Segment 1', me_plane_002)
ob_wall_segment_1 = bpy.data.objects.new('Wall Segment 1', me_plane_007)
ob_wall_segment_2 = bpy.data.objects.new('Wall Segment 2', me_plane_008)

# ---- transforms, parenting, visibility, modifiers, constraints
ob_floor_segment.location = (0.0, 0.0, 0.0)
ob_floor_segment.lineart.crease_threshold = 0.0
ob_ceiling_segment_1.location = (-2.0, 0.0, 4.0)
ob_ceiling_segment_1.lineart.crease_threshold = 0.0
ob_ceiling_segment_2_end_1.location = (0.0, 0.0, 4.0)
ob_ceiling_segment_2_end_1.lineart.crease_threshold = 0.0
ob_ceiling_segment_2_middle.location = (0.0, -2.0, 4.0)
ob_ceiling_segment_2_middle.lineart.crease_threshold = 0.0
ob_ceiling_segment_2_end_2.location = (0.0, -4.0, 4.0)
ob_ceiling_segment_2_end_2.lineart.crease_threshold = 0.0
ob_stairs_segment.location = (0.0, 0.0, 0.0)
ob_stairs_segment.lineart.crease_threshold = 0.0
ob_corner_segment_1.location = (-2.0, 0.0, 0.0)
ob_corner_segment_1.lineart.crease_threshold = 0.0
ob_wall_segment_1.location = (0.0, 0.0, 4.0)
ob_wall_segment_1.lineart.crease_threshold = 0.0
ob_wall_segment_2.location = (2.0, 0.0, 0.0)
ob_wall_segment_2.lineart.crease_threshold = 0.0

# ---- collection membership
scene.collection.objects.link(ob_floor_segment)
scene.collection.objects.link(ob_ceiling_segment_1)
scene.collection.objects.link(ob_ceiling_segment_2_end_1)
scene.collection.objects.link(ob_ceiling_segment_2_middle)
scene.collection.objects.link(ob_ceiling_segment_2_end_2)
scene.collection.objects.link(ob_stairs_segment)
col_walls.objects.link(ob_corner_segment_1)
col_walls.objects.link(ob_wall_segment_1)
col_walls.objects.link(ob_wall_segment_2)

# ---- scene / render settings (as saved in the file)
scene.frame_start = 1; scene.frame_end = 250; scene.frame_set(1)
scene.render.engine = 'CYCLES'
scene.render.fps = 60
scene.render.dither_intensity = 0.0
scene.cycles.use_denoising = False
scene.cycles.samples = 256
scene.cycles.sampling_pattern = 'TABULATED_SOBOL'
scene.cycles.use_adaptive_sampling = False
scene.cycles.use_light_tree = False
scene.cycles.max_bounces = 5
scene.cycles.diffuse_bounces = 6
scene.cycles.glossy_bounces = 6
scene.cycles.transmission_bounces = 6
scene.cycles.volume_bounces = 6
scene.view_settings.view_transform = 'Standard'
bpy.context.view_layer.update()

# ---- added for rendering (the .blend has no active camera and no usable light): camera, sun
cam_auto = bpy.data.cameras.new('AutoCamera')
cam_auto.lens = 50.0
cam_auto.sensor_width = 36.0
cam_auto.clip_end = 1000.0
ob_auto_camera = bpy.data.objects.new('AutoCamera', cam_auto)
scene.collection.objects.link(ob_auto_camera)
ob_auto_camera.location = (15.1692, -18.823, 13.6153)
ob_auto_camera.rotation_euler = (1.09748, -7.21219e-08, 0.694738)
scene.camera = ob_auto_camera
light_auto_sun = bpy.data.lights.new('AutoSun', 'SUN')
light_auto_sun.energy = 3.0
light_auto_sun.angle = 0.0523599
ob_auto_sun = bpy.data.objects.new('AutoSun', light_auto_sun)
scene.collection.objects.link(ob_auto_sun)
ob_auto_sun.rotation_euler = (0.872665, 0.174533, 0.523599)
bpy.context.view_layer.update()
